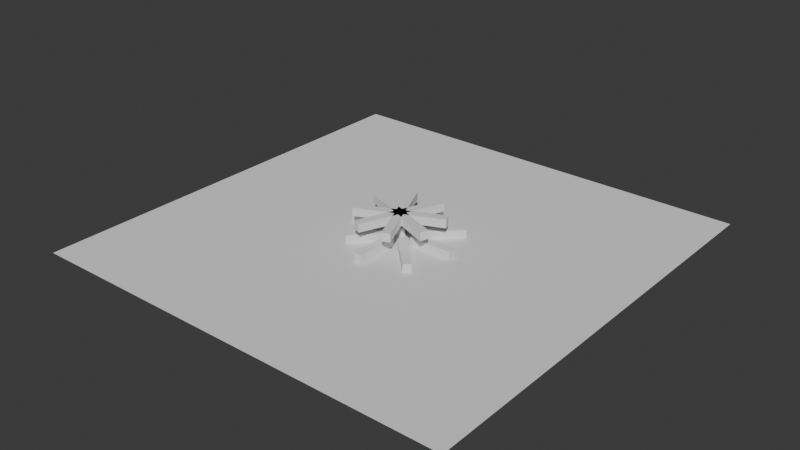 # Source: Fireplace_and_Pots.blend  (saved by Blender 4.5.90; exported with 4.5.12 LTS)
import bpy
from mathutils import Matrix  # noqa: F401  (used for matrix-valued properties, if any)

bpy.ops.wm.read_factory_settings(use_empty=True)
scene = bpy.context.scene
scene.name = 'Scene'

# ---- collections
col_collection = bpy.data.collections.new('Collection'); scene.collection.children.link(col_collection)

# ---- world
world_world = bpy.data.worlds.new('World'); scene.world = world_world
world_world.use_nodes = True; world_world.node_tree.nodes.clear()
_N = world_world.node_tree.nodes; _L = world_world.node_tree.links
n0 = _N.new('ShaderNodeOutputWorld'); n0.name = 'World Output'; n0.location = (200, 100)
n1 = _N.new('ShaderNodeBackground'); n1.name = 'Background'; n1.location = (-200, 100)
n1.inputs[0].default_value = (0.05088, 0.05088, 0.05088, 1.0)
_L.new(n1.outputs[0], n0.inputs[0])
n0.is_active_output = True
world_world.color = (0.05088, 0.05088, 0.05088)
world_world.sun_shadow_jitter_overblur = 0.0

# ---- meshes
me_plane = bpy.data.meshes.new('Plane')
me_plane.from_pydata([(-1.0, -1.0, 0.0), (1.0, -1.0, 0.0), (-1.0, 1.0, 0.0), (1.0, 1.0, 0.0)], [], [(0, 1, 3, 2)])
_uv = me_plane.uv_layers.new(name='UVMap')
_uv.uv.foreach_set('vector', [0.0, 0.0, 1.0, 0.0, 1.0, 1.0, 0.0, 1.0])
me_plane.update()
me_cube_007 = bpy.data.meshes.new('Cube.007')
me_cube_007.from_pydata([(-2.01, -0.1931, 1.119), (-2.01, -0.1931, 1.505), (-2.01, 0.1931, 1.119), (-2.01, 0.1931, 1.505), (-0.01, -0.1931, 1.119), (-0.01, -0.1931, 1.505), (-0.01, 0.1931, 1.119), (-0.01, 0.1931, 1.505)], [], [(0, 1, 3, 2), (2, 3, 7, 6), (6, 7, 5, 4), (4, 5, 1, 0), (2, 6, 4, 0), (7, 3, 1, 5)])
_uv = me_cube_007.uv_layers.new(name='UVMap')
_uv.uv.foreach_set('vector', [0.375, 0.0, 0.625, 0.0, 0.625, 0.25, 0.375, 0.25, 0.375, 0.25, 0.625, 0.25, 0.625, 0.5, 0.375, 0.5, 0.375, 0.5, 0.625, 0.5, 0.625, 0.75, 0.375, 0.75, 0.375, 0.75, 0.625, 0.75, 0.625, 1.0, 0.375, 1.0, 0.125, 0.5, 0.375, 0.5, 0.375, 0.75, 0.125, 0.75, 0.625, 0.5, 0.875, 0.5, 0.875, 0.75, 0.625, 0.75])
me_cube_007.update()
me_cube_008 = bpy.data.meshes.new('Cube.008')
me_cube_008.from_pydata([(-1.558, 1.285, 1.119), (-1.285, 1.558, 1.119), (-1.558, 1.285, 1.505), (-0.1436, -0.1295, 1.119), (0.1295, 0.1436, 1.119), (-0.1436, -0.1295, 1.505), (0.1295, 0.1436, 1.505), (-1.285, 1.558, 1.505)], [], [(1, 4, 3, 0), (0, 2, 7, 1), (3, 5, 2, 0), (4, 6, 5, 3), (6, 7, 2, 5), (1, 7, 6, 4)])
_uv = me_cube_008.uv_layers.new(name='UVMap')
_uv.uv.foreach_set('vector', [0.125, 0.5, 0.375, 0.5, 0.375, 0.75, 0.125, 0.75, 0.375, 0.0, 0.625, 0.0, 0.625, 0.25, 0.375, 0.25, 0.375, 0.75, 0.625, 0.75, 0.625, 1.0, 0.375, 1.0, 0.375, 0.5, 0.625, 0.5, 0.625, 0.75, 0.375, 0.75, 0.625, 0.5, 0.875, 0.5, 0.875, 0.75, 0.625, 0.75, 0.375, 0.25, 0.625, 0.25, 0.625, 0.5, 0.375, 0.5])
me_cube_008.update()
me_cube_009 = bpy.data.meshes.new('Cube.009')
me_cube_009.from_pydata([(-0.1931, 2.01, 1.119), (0.1931, 2.01, 1.119), (-0.1931, 2.01, 1.505), (-0.1931, 0.01, 1.119), (0.1931, 0.01, 1.119), (-0.1931, 0.01, 1.505), (0.1931, 0.01, 1.505), (0.1931, 2.01, 1.505)], [], [(1, 4, 3, 0), (0, 2, 7, 1), (3, 5, 2, 0), (4, 6, 5, 3), (6, 7, 2, 5), (1, 7, 6, 4)])
_uv = me_cube_009.uv_layers.new(name='UVMap')
_uv.uv.foreach_set('vector', [0.125, 0.5, 0.375, 0.5, 0.375, 0.75, 0.125, 0.75, 0.375, 0.0, 0.625, 0.0, 0.625, 0.25, 0.375, 0.25, 0.375, 0.75, 0.625, 0.75, 0.625, 1.0, 0.375, 1.0, 0.375, 0.5, 0.625, 0.5, 0.625, 0.75, 0.375, 0.75, 0.625, 0.5, 0.875, 0.5, 0.875, 0.75, 0.625, 0.75, 0.375, 0.25, 0.625, 0.25, 0.625, 0.5, 0.375, 0.5])
me_cube_009.update()
me_cube_010 = bpy.data.meshes.new('Cube.010')
me_cube_010.from_pydata([(1.285, 1.558, 1.119), (1.558, 1.285, 1.119), (1.285, 1.558, 1.505), (-0.1295, 0.1436, 1.119), (0.1436, -0.1295, 1.119), (-0.1295, 0.1436, 1.505), (0.1436, -0.1295, 1.505), (1.558, 1.285, 1.505)], [], [(1, 4, 3, 0), (0, 2, 7, 1), (3, 5, 2, 0), (4, 6, 5, 3), (6, 7, 2, 5), (1, 7, 6, 4)])
_uv = me_cube_010.uv_layers.new(name='UVMap')
_uv.uv.foreach_set('vector', [0.125, 0.5, 0.375, 0.5, 0.375, 0.75, 0.125, 0.75, 0.375, 0.0, 0.625, 0.0, 0.625, 0.25, 0.375, 0.25, 0.375, 0.75, 0.625, 0.75, 0.625, 1.0, 0.375, 1.0, 0.375, 0.5, 0.625, 0.5, 0.625, 0.75, 0.375, 0.75, 0.625, 0.5, 0.875, 0.5, 0.875, 0.75, 0.625, 0.75, 0.375, 0.25, 0.625, 0.25, 0.625, 0.5, 0.375, 0.5])
me_cube_010.update()
me_cube_011 = bpy.data.meshes.new('Cube.011')
me_cube_011.from_pydata([(2.01, 0.1931, 1.119), (2.01, -0.1931, 1.119), (2.01, 0.1931, 1.505), (0.01, 0.1931, 1.119), (0.01, -0.1931, 1.119), (0.01, 0.1931, 1.505), (0.01, -0.1931, 1.505), (2.01, -0.1931, 1.505)], [], [(1, 4, 3, 0), (0, 2, 7, 1), (3, 5, 2, 0), (4, 6, 5, 3), (6, 7, 2, 5), (1, 7, 6, 4)])
_uv = me_cube_011.uv_layers.new(name='UVMap')
_uv.uv.foreach_set('vector', [0.125, 0.5, 0.375, 0.5, 0.375, 0.75, 0.125, 0.75, 0.375, 0.0, 0.625, 0.0, 0.625, 0.25, 0.375, 0.25, 0.375, 0.75, 0.625, 0.75, 0.625, 1.0, 0.375, 1.0, 0.375, 0.5, 0.625, 0.5, 0.625, 0.75, 0.375, 0.75, 0.625, 0.5, 0.875, 0.5, 0.875, 0.75, 0.625, 0.75, 0.375, 0.25, 0.625, 0.25, 0.625, 0.5, 0.375, 0.5])
me_cube_011.update()
me_cube_012 = bpy.data.meshes.new('Cube.012')
me_cube_012.from_pydata([(1.558, -1.285, 1.119), (1.285, -1.558, 1.119), (1.558, -1.285, 1.505), (0.1436, 0.1295, 1.119), (-0.1295, -0.1436, 1.119), (0.1436, 0.1295, 1.505), (-0.1295, -0.1436, 1.505), (1.285, -1.558, 1.505)], [], [(1, 4, 3, 0), (0, 2, 7, 1), (3, 5, 2, 0), (4, 6, 5, 3), (6, 7, 2, 5), (1, 7, 6, 4)])
_uv = me_cube_012.uv_layers.new(name='UVMap')
_uv.uv.foreach_set('vector', [0.125, 0.5, 0.375, 0.5, 0.375, 0.75, 0.125, 0.75, 0.375, 0.0, 0.625, 0.0, 0.625, 0.25, 0.375, 0.25, 0.375, 0.75, 0.625, 0.75, 0.625, 1.0, 0.375, 1.0, 0.375, 0.5, 0.625, 0.5, 0.625, 0.75, 0.375, 0.75, 0.625, 0.5, 0.875, 0.5, 0.875, 0.75, 0.625, 0.75, 0.375, 0.25, 0.625, 0.25, 0.625, 0.5, 0.375, 0.5])
me_cube_012.update()
me_cube_013 = bpy.data.meshes.new('Cube.013')
me_cube_013.from_pydata([(0.1931, -2.01, 1.119), (-0.1931, -2.01, 1.119), (0.1931, -2.01, 1.505), (0.1931, -0.01, 1.119), (-0.1931, -0.01, 1.119), (0.1931, -0.01, 1.505), (-0.1931, -0.01, 1.505), (-0.1931, -2.01, 1.505)], [], [(1, 4, 3, 0), (0, 2, 7, 1), (3, 5, 2, 0), (4, 6, 5, 3), (6, 7, 2, 5), (1, 7, 6, 4)])
_uv = me_cube_013.uv_layers.new(name='UVMap')
_uv.uv.foreach_set('vector', [0.125, 0.5, 0.375, 0.5, 0.375, 0.75, 0.125, 0.75, 0.375, 0.0, 0.625, 0.0, 0.625, 0.25, 0.375, 0.25, 0.375, 0.75, 0.625, 0.75, 0.625, 1.0, 0.375, 1.0, 0.375, 0.5, 0.625, 0.5, 0.625, 0.75, 0.375, 0.75, 0.625, 0.5, 0.875, 0.5, 0.875, 0.75, 0.625, 0.75, 0.375, 0.25, 0.625, 0.25, 0.625, 0.5, 0.375, 0.5])
me_cube_013.update()
me_cube_014 = bpy.data.meshes.new('Cube.014')
me_cube_014.from_pydata([(-1.285, -1.558, 1.119), (-1.558, -1.285, 1.119), (-1.285, -1.558, 1.505), (0.1295, -0.1436, 1.119), (-0.1436, 0.1295, 1.119), (0.1295, -0.1436, 1.505), (-0.1436, 0.1295, 1.505), (-1.558, -1.285, 1.505)], [], [(1, 4, 3, 0), (0, 2, 7, 1), (3, 5, 2, 0), (4, 6, 5, 3), (6, 7, 2, 5), (1, 7, 6, 4)])
_uv = me_cube_014.uv_layers.new(name='UVMap')
_uv.uv.foreach_set('vector', [0.125, 0.5, 0.375, 0.5, 0.375, 0.75, 0.125, 0.75, 0.375, 0.0, 0.625, 0.0, 0.625, 0.25, 0.375, 0.25, 0.375, 0.75, 0.625, 0.75, 0.625, 1.0, 0.375, 1.0, 0.375, 0.5, 0.625, 0.5, 0.625, 0.75, 0.375, 0.75, 0.625, 0.5, 0.875, 0.5, 0.875, 0.75, 0.625, 0.75, 0.375, 0.25, 0.625, 0.25, 0.625, 0.5, 0.375, 0.5])
me_cube_014.update()
me_cube_015 = bpy.data.meshes.new('Cube.015')
me_cube_015.from_pydata([(-2.01, -0.1931, 1.119), (-2.01, -0.1931, 1.505), (-2.01, 0.1931, 1.119), (-2.01, 0.1931, 1.505), (-0.01, -0.1931, 1.119), (-0.01, -0.1931, 1.505), (-0.01, 0.1931, 1.119), (-0.01, 0.1931, 1.505)], [], [(0, 1, 3, 2), (2, 3, 7, 6), (6, 7, 5, 4), (4, 5, 1, 0), (2, 6, 4, 0), (7, 3, 1, 5)])
_uv = me_cube_015.uv_layers.new(name='UVMap')
_uv.uv.foreach_set('vector', [0.375, 0.0, 0.625, 0.0, 0.625, 0.25, 0.375, 0.25, 0.375, 0.25, 0.625, 0.25, 0.625, 0.5, 0.375, 0.5, 0.375, 0.5, 0.625, 0.5, 0.625, 0.75, 0.375, 0.75, 0.375, 0.75, 0.625, 0.75, 0.625, 1.0, 0.375, 1.0, 0.125, 0.5, 0.375, 0.5, 0.375, 0.75, 0.125, 0.75, 0.625, 0.5, 0.875, 0.5, 0.875, 0.75, 0.625, 0.75])
me_cube_015.update()
me_cube_016 = bpy.data.meshes.new('Cube.016')
me_cube_016.from_pydata([(-1.558, 1.285, 1.119), (-1.285, 1.558, 1.119), (-1.558, 1.285, 1.505), (-0.1436, -0.1295, 1.119), (0.1295, 0.1436, 1.119), (-0.1436, -0.1295, 1.505), (0.1295, 0.1436, 1.505), (-1.285, 1.558, 1.505)], [], [(1, 4, 3, 0), (0, 2, 7, 1), (3, 5, 2, 0), (4, 6, 5, 3), (6, 7, 2, 5), (1, 7, 6, 4)])
_uv = me_cube_016.uv_layers.new(name='UVMap')
_uv.uv.foreach_set('vector', [0.125, 0.5, 0.375, 0.5, 0.375, 0.75, 0.125, 0.75, 0.375, 0.0, 0.625, 0.0, 0.625, 0.25, 0.375, 0.25, 0.375, 0.75, 0.625, 0.75, 0.625, 1.0, 0.375, 1.0, 0.375, 0.5, 0.625, 0.5, 0.625, 0.75, 0.375, 0.75, 0.625, 0.5, 0.875, 0.5, 0.875, 0.75, 0.625, 0.75, 0.375, 0.25, 0.625, 0.25, 0.625, 0.5, 0.375, 0.5])
me_cube_016.update()
me_cube_017 = bpy.data.meshes.new('Cube.017')
me_cube_017.from_pydata([(-0.1931, 2.01, 1.119), (0.1931, 2.01, 1.119), (-0.1931, 2.01, 1.505), (-0.1931, 0.01, 1.119), (0.1931, 0.01, 1.119), (-0.1931, 0.01, 1.505), (0.1931, 0.01, 1.505), (0.1931, 2.01, 1.505)], [], [(1, 4, 3, 0), (0, 2, 7, 1), (3, 5, 2, 0), (4, 6, 5, 3), (6, 7, 2, 5), (1, 7, 6, 4)])
_uv = me_cube_017.uv_layers.new(name='UVMap')
_uv.uv.foreach_set('vector', [0.125, 0.5, 0.375, 0.5, 0.375, 0.75, 0.125, 0.75, 0.375, 0.0, 0.625, 0.0, 0.625, 0.25, 0.375, 0.25, 0.375, 0.75, 0.625, 0.75, 0.625, 1.0, 0.375, 1.0, 0.375, 0.5, 0.625, 0.5, 0.625, 0.75, 0.375, 0.75, 0.625, 0.5, 0.875, 0.5, 0.875, 0.75, 0.625, 0.75, 0.375, 0.25, 0.625, 0.25, 0.625, 0.5, 0.375, 0.5])
me_cube_017.update()
me_cube_018 = bpy.data.meshes.new('Cube.018')
me_cube_018.from_pydata([(1.285, 1.558, 1.119), (1.558, 1.285, 1.119), (1.285, 1.558, 1.505), (-0.1295, 0.1436, 1.119), (0.1436, -0.1295, 1.119), (-0.1295, 0.1436, 1.505), (0.1436, -0.1295, 1.505), (1.558, 1.285, 1.505)], [], [(1, 4, 3, 0), (0, 2, 7, 1), (3, 5, 2, 0), (4, 6, 5, 3), (6, 7, 2, 5), (1, 7, 6, 4)])
_uv = me_cube_018.uv_layers.new(name='UVMap')
_uv.uv.foreach_set('vector', [0.125, 0.5, 0.375, 0.5, 0.375, 0.75, 0.125, 0.75, 0.375, 0.0, 0.625, 0.0, 0.625, 0.25, 0.375, 0.25, 0.375, 0.75, 0.625, 0.75, 0.625, 1.0, 0.375, 1.0, 0.375, 0.5, 0.625, 0.5, 0.625, 0.75, 0.375, 0.75, 0.625, 0.5, 0.875, 0.5, 0.875, 0.75, 0.625, 0.75, 0.375, 0.25, 0.625, 0.25, 0.625, 0.5, 0.375, 0.5])
me_cube_018.update()
me_cube_019 = bpy.data.meshes.new('Cube.019')
me_cube_019.from_pydata([(2.01, 0.1931, 1.119), (2.01, -0.1931, 1.119), (2.01, 0.1931, 1.505), (0.01, 0.1931, 1.119), (0.01, -0.1931, 1.119), (0.01, 0.1931, 1.505), (0.01, -0.1931, 1.505), (2.01, -0.1931, 1.505)], [], [(1, 4, 3, 0), (0, 2, 7, 1), (3, 5, 2, 0), (4, 6, 5, 3), (6, 7, 2, 5), (1, 7, 6, 4)])
_uv = me_cube_019.uv_layers.new(name='UVMap')
_uv.uv.foreach_set('vector', [0.125, 0.5, 0.375, 0.5, 0.375, 0.75, 0.125, 0.75, 0.375, 0.0, 0.625, 0.0, 0.625, 0.25, 0.375, 0.25, 0.375, 0.75, 0.625, 0.75, 0.625, 1.0, 0.375, 1.0, 0.375, 0.5, 0.625, 0.5, 0.625, 0.75, 0.375, 0.75, 0.625, 0.5, 0.875, 0.5, 0.875, 0.75, 0.625, 0.75, 0.375, 0.25, 0.625, 0.25, 0.625, 0.5, 0.375, 0.5])
me_cube_019.update()
me_cube_020 = bpy.data.meshes.new('Cube.020')
me_cube_020.from_pydata([(1.558, -1.285, 1.119), (1.285, -1.558, 1.119), (1.558, -1.285, 1.505), (0.1436, 0.1295, 1.119), (-0.1295, -0.1436, 1.119), (0.1436, 0.1295, 1.505), (-0.1295, -0.1436, 1.505), (1.285, -1.558, 1.505)], [], [(1, 4, 3, 0), (0, 2, 7, 1), (3, 5, 2, 0), (4, 6, 5, 3), (6, 7, 2, 5), (1, 7, 6, 4)])
_uv = me_cube_020.uv_layers.new(name='UVMap')
_uv.uv.foreach_set('vector', [0.125, 0.5, 0.375, 0.5, 0.375, 0.75, 0.125, 0.75, 0.375, 0.0, 0.625, 0.0, 0.625, 0.25, 0.375, 0.25, 0.375, 0.75, 0.625, 0.75, 0.625, 1.0, 0.375, 1.0, 0.375, 0.5, 0.625, 0.5, 0.625, 0.75, 0.375, 0.75, 0.625, 0.5, 0.875, 0.5, 0.875, 0.75, 0.625, 0.75, 0.375, 0.25, 0.625, 0.25, 0.625, 0.5, 0.375, 0.5])
me_cube_020.update()
me_cube_021 = bpy.data.meshes.new('Cube.021')
me_cube_021.from_pydata([(0.1931, -2.01, 1.119), (-0.1931, -2.01, 1.119), (0.1931, -2.01, 1.505), (0.1931, -0.01, 1.119), (-0.1931, -0.01, 1.119), (0.1931, -0.01, 1.505), (-0.1931, -0.01, 1.505), (-0.1931, -2.01, 1.505)], [], [(1, 4, 3, 0), (0, 2, 7, 1), (3, 5, 2, 0), (4, 6, 5, 3), (6, 7, 2, 5), (1, 7, 6, 4)])
_uv = me_cube_021.uv_layers.new(name='UVMap')
_uv.uv.foreach_set('vector', [0.125, 0.5, 0.375, 0.5, 0.375, 0.75, 0.125, 0.75, 0.375, 0.0, 0.625, 0.0, 0.625, 0.25, 0.375, 0.25, 0.375, 0.75, 0.625, 0.75, 0.625, 1.0, 0.375, 1.0, 0.375, 0.5, 0.625, 0.5, 0.625, 0.75, 0.375, 0.75, 0.625, 0.5, 0.875, 0.5, 0.875, 0.75, 0.625, 0.75, 0.375, 0.25, 0.625, 0.25, 0.625, 0.5, 0.375, 0.5])
me_cube_021.update()
me_cube_022 = bpy.data.meshes.new('Cube.022')
me_cube_022.from_pydata([(-1.285, -1.558, 1.119), (-1.558, -1.285, 1.119), (-1.285, -1.558, 1.505), (0.1295, -0.1436, 1.119), (-0.1436, 0.1295, 1.119), (0.1295, -0.1436, 1.505), (-0.1436, 0.1295, 1.505), (-1.558, -1.285, 1.505)], [], [(1, 4, 3, 0), (0, 2, 7, 1), (3, 5, 2, 0), (4, 6, 5, 3), (6, 7, 2, 5), (1, 7, 6, 4)])
_uv = me_cube_022.uv_layers.new(name='UVMap')
_uv.uv.foreach_set('vector', [0.125, 0.5, 0.375, 0.5, 0.375, 0.75, 0.125, 0.75, 0.375, 0.0, 0.625, 0.0, 0.625, 0.25, 0.375, 0.25, 0.375, 0.75, 0.625, 0.75, 0.625, 1.0, 0.375, 1.0, 0.375, 0.5, 0.625, 0.5, 0.625, 0.75, 0.375, 0.75, 0.625, 0.5, 0.875, 0.5, 0.875, 0.75, 0.625, 0.75, 0.375, 0.25, 0.625, 0.25, 0.625, 0.5, 0.375, 0.5])
me_cube_022.update()

# ---- objects
ob_plane = bpy.data.objects.new('Plane', me_plane)
ob_cube_003 = bpy.data.objects.new('Cube.003', me_cube_007)
ob_empty = bpy.data.objects.new('Empty', None)
ob_cube_001 = bpy.data.objects.new('Cube.001', me_cube_008)
ob_cube_002 = bpy.data.objects.new('Cube.002', me_cube_009)
ob_cube_004 = bpy.data.objects.new('Cube.004', me_cube_010)
ob_cube_005 = bpy.data.objects.new('Cube.005', me_cube_011)
ob_cube_006 = bpy.data.objects.new('Cube.006', me_cube_012)
ob_cube_007 = bpy.data.objects.new('Cube.007', me_cube_013)
ob_cube_008 = bpy.data.objects.new('Cube.008', me_cube_014)
ob_cube_009 = bpy.data.objects.new('Cube.009', me_cube_015)
ob_cube_010 = bpy.data.objects.new('Cube.010', me_cube_016)
ob_cube_011 = bpy.data.objects.new('Cube.011', me_cube_017)
ob_cube_012 = bpy.data.objects.new('Cube.012', me_cube_018)
ob_cube_013 = bpy.data.objects.new('Cube.013', me_cube_019)
ob_cube_014 = bpy.data.objects.new('Cube.014', me_cube_020)
ob_cube_015 = bpy.data.objects.new('Cube.015', me_cube_021)
ob_cube_016 = bpy.data.objects.new('Cube.016', me_cube_022)

# ---- transforms, parenting, visibility, modifiers, constraints
ob_plane.location = (0.0, 0.0, 0.0)
ob_plane.scale = (10.0, 10.0, 10.0)
ob_cube_003.location = (-0.5379, 0.04138, -1.119)
ob_empty.location = (0.0, 0.0, 0.0)
ob_empty.rotation_euler = (0.0, -0.0, -0.7854)
ob_cube_001.location = (-0.09458, 0.1419, -1.119)
ob_cube_002.location = (0.07094, 0.603, -1.119)
ob_cube_004.location = (0.5557, 0.4906, -1.119)
ob_cube_005.location = (0.7153, -0.01182, -1.119)
ob_cube_006.location = (0.6562, -0.6325, -1.119)
ob_cube_007.location = (0.04138, -0.6739, -1.119)
ob_cube_008.location = (-0.1241, -0.2483, -1.119)
ob_cube_009.location = (0.0, 0.0, -0.2702)
ob_cube_009.rotation_euler = (0.0, -0.0, -0.3754)
ob_cube_010.location = (0.0, 0.0, -0.2702)
ob_cube_010.rotation_euler = (0.0, -0.0, -0.3754)
ob_cube_011.location = (0.0, 0.0, -0.2702)
ob_cube_011.rotation_euler = (0.0, -0.0, -0.3754)
ob_cube_012.location = (0.0, 0.0, -0.2702)
ob_cube_012.rotation_euler = (0.0, -0.0, -0.3754)
ob_cube_013.location = (0.0, 0.0, -0.2702)
ob_cube_013.rotation_euler = (0.0, -0.0, -0.3754)
ob_cube_014.location = (0.0, 0.0, -0.2702)
ob_cube_014.rotation_euler = (0.0, -0.0, -0.3754)
ob_cube_015.location = (0.0, 0.0, -0.2702)
ob_cube_015.rotation_euler = (0.0, -0.0, -0.3754)
ob_cube_016.location = (0.0, 0.0, -0.2702)
ob_cube_016.rotation_euler = (0.0, -0.0, -0.3754)

# ---- collection membership
col_collection.objects.link(ob_plane)
col_collection.objects.link(ob_cube_003)
col_collection.objects.link(ob_empty)
col_collection.objects.link(ob_cube_001)
col_collection.objects.link(ob_cube_002)
col_collection.objects.link(ob_cube_004)
col_collection.objects.link(ob_cube_005)
col_collection.objects.link(ob_cube_006)
col_collection.objects.link(ob_cube_007)
col_collection.objects.link(ob_cube_008)
col_collection.objects.link(ob_cube_009)
col_collection.objects.link(ob_cube_010)
col_collection.objects.link(ob_cube_011)
col_collection.objects.link(ob_cube_012)
col_collection.objects.link(ob_cube_013)
col_collection.objects.link(ob_cube_014)
col_collection.objects.link(ob_cube_015)
col_collection.objects.link(ob_cube_016)

# ---- scene / render settings (as saved in the file)
scene.frame_start = 1; scene.frame_end = 250; scene.frame_set(1)
scene.render.engine = 'BLENDER_EEVEE_NEXT'
bpy.context.view_layer.update()

# ---- added for rendering (the .blend has no active camera and no usable light): camera, sun
cam_auto = bpy.data.cameras.new('AutoCamera')
cam_auto.lens = 50.0
cam_auto.sensor_width = 36.0
cam_auto.clip_end = 1000.0
ob_auto_camera = bpy.data.objects.new('AutoCamera', cam_auto)
scene.collection.objects.link(ob_auto_camera)
ob_auto_camera.location = (26.1942, -31.4331, 21.5726)
ob_auto_camera.rotation_euler = (1.09748, -7.21219e-08, 0.694738)
scene.camera = ob_auto_camera
light_auto_sun = bpy.data.lights.new('AutoSun', 'SUN')
light_auto_sun.energy = 3.0
light_auto_sun.angle = 0.0523599
ob_auto_sun = bpy.data.objects.new('AutoSun', light_auto_sun)
scene.collection.objects.link(ob_auto_sun)
ob_auto_sun.rotation_euler = (0.872665, 0.174533, 0.523599)
bpy.context.view_layer.update()
